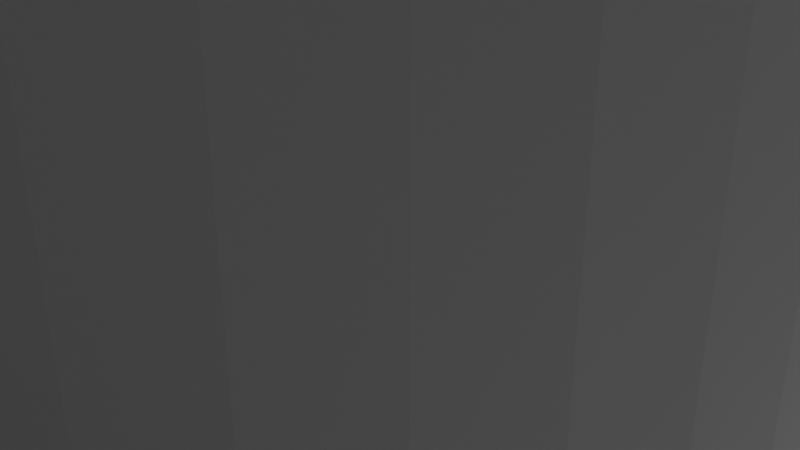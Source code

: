 # Source: bedclips.blend  (saved by Blender 2.93.21; exported with 4.5.12 LTS)
import bpy
from mathutils import Matrix  # noqa: F401  (used for matrix-valued properties, if any)

bpy.ops.wm.read_factory_settings(use_empty=True)
scene = bpy.context.scene
scene.name = 'Scene'

# ---- collections
col_collection = bpy.data.collections.new('Collection'); scene.collection.children.link(col_collection)

# ---- materials (node trees are filled in below, after node groups)
mat_material = bpy.data.materials.new('Material')
mat_material.alpha_threshold = 0.0
mat_material.use_transparent_shadow = False
mat_material.diffuse_color = (0.8, 0.8, 0.8, 0.1524)
mat_material.roughness = 0.0
mat_material.line_color = (0.0, 0.0, 0.0, 1.0)

# ---- material node trees
mat_material.use_nodes = True; mat_material.node_tree.nodes.clear()
_N = mat_material.node_tree.nodes; _L = mat_material.node_tree.links
n0 = _N.new('ShaderNodeOutputMaterial'); n0.name = 'Material Output'; n0.location = (300, 300)
n1 = _N.new('ShaderNodeBsdfPrincipled'); n1.name = 'Principled BSDF'; n1.location = (10, 300)
n1.distribution = 'GGX'
n1.subsurface_method = 'BURLEY'
n1.inputs[0].default_value = (0.8, 0.8, 0.8, 0.9571)
n1.inputs[2].default_value = 0.4
n1.inputs[3].default_value = 1.45
n1.inputs[27].default_value = (0.0, 0.0, 0.0, 1.0)
n1.inputs[28].default_value = 1.0
_L.new(n1.outputs[0], n0.inputs[0])
n0.is_active_output = True

# ---- world
world_world = bpy.data.worlds.new('World'); scene.world = world_world
world_world.use_nodes = True; world_world.node_tree.nodes.clear()
_N = world_world.node_tree.nodes; _L = world_world.node_tree.links
n0 = _N.new('ShaderNodeOutputWorld'); n0.name = 'World Output'; n0.location = (300, 300)
n1 = _N.new('ShaderNodeBackground'); n1.name = 'Background'; n1.location = (10, 300)
n1.inputs[0].default_value = (0.05088, 0.05088, 0.05088, 1.0)
_L.new(n1.outputs[0], n0.inputs[0])
n0.is_active_output = True
world_world.color = (0.05088, 0.05088, 0.05088)
world_world.use_sun_shadow = False
world_world.sun_shadow_jitter_overblur = 0.0

# ---- cameras
cam_camera = bpy.data.cameras.new('Camera')
cam_camera.clip_end = 100.0
cam_camera.ortho_scale = 7.314

# ---- lights
light_light = bpy.data.lights.new('Light', 'POINT')
light_light.transmission_factor = 0.0
light_light.energy = 1000.0
light_light.shadow_soft_size = 0.1
light_light.shadow_maximum_resolution = 0.006
light_light.use_absolute_resolution = True

# ---- meshes
me_cube = bpy.data.meshes.new('Cube')
me_cube.from_pydata([(0.6121, -1.0, 1.0), (1.0, -0.6121, 1.0), (0.6556, -0.9976, 1.0), (0.6984, -0.9903, 1.0), (0.7402, -0.9782, 1.0), (0.7804, -0.9616, 1.0), (0.8185, -0.9405, 1.0), (0.854, -0.9154, 1.0), (0.8864, -0.8864, 1.0), (0.9154, -0.854, 1.0), (0.9405, -0.8185, 1.0), (0.9616, -0.7804, 1.0), (0.9782, -0.7402, 1.0), (0.9903, -0.6984, 1.0), (0.9976, -0.6556, 1.0), (1.0, -0.6121, -1.0), (0.6121, -1.0, -1.0), (0.9976, -0.6556, -1.0), (0.9903, -0.6984, -1.0), (0.9782, -0.7402, -1.0), (0.9616, -0.7804, -1.0), (0.9405, -0.8185, -1.0), (0.9154, -0.854, -1.0), (0.8864, -0.8864, -1.0), (0.854, -0.9154, -1.0), (0.8185, -0.9405, -1.0), (0.7804, -0.9616, -1.0), (0.7402, -0.9782, -1.0), (0.6984, -0.9903, -1.0), (0.6556, -0.9976, -1.0), (-0.6121, 1.0, 1.0), (-1.0, 0.6121, 1.0), (-0.6556, 0.9976, 1.0), (-0.6984, 0.9903, 1.0), (-0.7402, 0.9782, 1.0), (-0.7804, 0.9616, 1.0), (-0.8185, 0.9405, 1.0), (-0.854, 0.9154, 1.0), (-0.8864, 0.8864, 1.0), (-0.9154, 0.854, 1.0), (-0.9405, 0.8185, 1.0), (-0.9616, 0.7804, 1.0), (-0.9782, 0.7402, 1.0), (-0.9903, 0.6984, 1.0), (-0.9976, 0.6556, 1.0), (-1.0, 0.6121, -1.0), (-0.6121, 1.0, -1.0), (-0.9976, 0.6556, -1.0), (-0.9903, 0.6984, -1.0), (-0.9782, 0.7402, -1.0), (-0.9616, 0.7804, -1.0), (-0.9405, 0.8185, -1.0), (-0.9154, 0.854, -1.0), (-0.8864, 0.8864, -1.0), (-0.854, 0.9154, -1.0), (-0.8185, 0.9405, -1.0), (-0.7804, 0.9616, -1.0), (-0.7402, 0.9782, -1.0), (-0.6984, 0.9903, -1.0), (-0.6556, 0.9976, -1.0), (-0.2025, 0.7475, -1.0), (0.1682, 0.4544, -1.0), (-0.1788, 0.7324, -1.0), (-0.1532, 0.7155, -1.0), (-0.1262, 0.6968, -1.0), (-0.09797, 0.6766, -1.0), (-0.06898, 0.6553, -1.0), (-0.03954, 0.6329, -1.0), (-0.01004, 0.6099, -1.0), (0.01915, 0.5865, -1.0), (0.04768, 0.5631, -1.0), (0.07517, 0.5398, -1.0), (0.1013, 0.517, -1.0), (0.1257, 0.495, -1.0), (0.1481, 0.4741, -1.0), (-0.7475, 0.2025, 1.0), (-0.4544, -0.1682, 1.0), (-0.7324, 0.1788, 1.0), (-0.7155, 0.1532, 1.0), (-0.6968, 0.1262, 1.0), (-0.6766, 0.09797, 1.0), (-0.6553, 0.06898, 1.0), (-0.6329, 0.03954, 1.0), (-0.6099, 0.01004, 1.0), (-0.5865, -0.01915, 1.0), (-0.5631, -0.04768, 1.0), (-0.5398, -0.07517, 1.0), (-0.517, -0.1013, 1.0), (-0.495, -0.1257, 1.0), (-0.4741, -0.1481, 1.0), (0.2025, -0.7475, -1.0), (-0.1682, -0.4544, -1.0), (0.1788, -0.7324, -1.0), (0.1532, -0.7155, -1.0), (0.1262, -0.6968, -1.0), (0.09797, -0.6766, -1.0), (0.06898, -0.6553, -1.0), (0.03954, -0.6329, -1.0), (0.01004, -0.6099, -1.0), (-0.01915, -0.5865, -1.0), (-0.04768, -0.5631, -1.0), (-0.07517, -0.5398, -1.0), (-0.1013, -0.517, -1.0), (-0.1257, -0.495, -1.0), (-0.1481, -0.4741, -1.0), (-0.1682, -0.4544, 1.0), (0.2025, -0.7475, 1.0), (-0.1481, -0.4741, 1.0), (-0.1257, -0.495, 1.0), (-0.1013, -0.517, 1.0), (-0.07517, -0.5398, 1.0), (-0.04768, -0.5631, 1.0), (-0.01915, -0.5865, 1.0), (0.01004, -0.6099, 1.0), (0.03954, -0.6329, 1.0), (0.06898, -0.6553, 1.0), (0.09797, -0.6766, 1.0), (0.1262, -0.6968, 1.0), (0.1532, -0.7155, 1.0), (0.1788, -0.7324, 1.0), (0.7475, -0.2025, 1.0), (0.4544, 0.1682, 1.0), (0.7324, -0.1788, 1.0), (0.7155, -0.1532, 1.0), (0.6968, -0.1262, 1.0), (0.6766, -0.09797, 1.0), (0.6553, -0.06898, 1.0), (0.6329, -0.03954, 1.0), (0.6099, -0.01004, 1.0), (0.5865, 0.01915, 1.0), (0.5631, 0.04768, 1.0), (0.5398, 0.07517, 1.0), (0.517, 0.1013, 1.0), (0.495, 0.1257, 1.0), (0.4741, 0.1481, 1.0), (0.1682, 0.4544, 1.0), (-0.2025, 0.7475, 1.0), (0.1481, 0.4741, 1.0), (0.1257, 0.495, 1.0), (0.1013, 0.517, 1.0), (0.07517, 0.5398, 1.0), (0.04768, 0.5631, 1.0), (0.01915, 0.5865, 1.0), (-0.01004, 0.6099, 1.0), (-0.03954, 0.6329, 1.0), (-0.06898, 0.6553, 1.0), (-0.09797, 0.6766, 1.0), (-0.1262, 0.6968, 1.0), (-0.1532, 0.7155, 1.0), (-0.1788, 0.7324, 1.0), (0.4544, 0.1682, -1.0), (0.7475, -0.2025, -1.0), (0.4741, 0.1481, -1.0), (0.495, 0.1257, -1.0), (0.517, 0.1013, -1.0), (0.5398, 0.07517, -1.0), (0.5631, 0.04768, -1.0), (0.5865, 0.01915, -1.0), (0.6099, -0.01004, -1.0), (0.6329, -0.03954, -1.0), (0.6553, -0.06898, -1.0), (0.6766, -0.09797, -1.0), (0.6968, -0.1262, -1.0), (0.7155, -0.1532, -1.0), (0.7324, -0.1788, -1.0), (-0.4544, -0.1682, -1.0), (-0.7475, 0.2025, -1.0), (-0.4741, -0.1481, -1.0), (-0.495, -0.1257, -1.0), (-0.517, -0.1013, -1.0), (-0.5398, -0.07517, -1.0), (-0.5631, -0.04768, -1.0), (-0.5865, -0.01915, -1.0), (-0.6099, 0.01004, -1.0), (-0.6329, 0.03954, -1.0), (-0.6553, 0.06898, -1.0), (-0.6766, 0.09797, -1.0), (-0.6968, 0.1262, -1.0), (-0.7155, 0.1532, -1.0), (-0.7324, 0.1788, -1.0), (-0.4411, 0.5934, -1.0), (-0.4411, 0.5934, 1.0), (-0.4916, 0.3393, -1.0), (-0.4916, 0.3393, 1.0), (-0.4168, 0.586, -1.0), (-0.4168, 0.586, 1.0), (-0.3944, 0.5741, -1.0), (-0.3944, 0.5741, 1.0), (-0.3748, 0.3748, -1.0), (-0.3748, 0.3748, 1.0), (-0.5159, 0.3467, -1.0), (-0.5159, 0.3467, 1.0), (-0.3748, 0.558, -1.0), (-0.3748, 0.558, 1.0), (-0.3944, 0.3587, 1.0), (-0.4168, 0.3467, 1.0), (-0.3467, 0.4168, 1.0), (-0.3587, 0.3944, 1.0), (-0.4168, 0.3467, -1.0), (-0.3944, 0.3587, -1.0), (-0.5383, 0.3587, -1.0), (-0.3587, 0.3944, -1.0), (-0.5383, 0.3587, 1.0), (-0.3467, 0.4168, -1.0), (-0.3587, 0.5383, -1.0), (-0.3587, 0.5383, 1.0), (-0.4411, 0.3393, 1.0), (-0.3393, 0.4411, 1.0), (-0.3368, 0.4664, 1.0), (-0.558, 0.3748, -1.0), (-0.558, 0.3748, 1.0), (-0.4664, 0.3368, -1.0), (-0.3393, 0.4411, -1.0), (-0.4411, 0.3393, -1.0), (-0.4664, 0.3368, 1.0), (-0.3467, 0.5159, -1.0), (-0.3467, 0.5159, 1.0), (-0.5741, 0.3944, -1.0), (-0.5741, 0.3944, 1.0), (-0.3368, 0.4664, -1.0), (-0.3393, 0.4916, 1.0), (-0.3393, 0.4916, -1.0), (-0.586, 0.4168, -1.0), (-0.586, 0.4168, 1.0), (-0.5934, 0.4411, -1.0), (-0.5934, 0.4411, 1.0), (-0.5959, 0.4664, -1.0), (-0.5959, 0.4664, 1.0), (-0.5934, 0.4916, -1.0), (-0.5934, 0.4916, 1.0), (-0.586, 0.5159, -1.0), (-0.586, 0.5159, 1.0), (-0.5741, 0.5383, -1.0), (-0.5741, 0.5383, 1.0), (-0.558, 0.558, -1.0), (-0.558, 0.558, 1.0), (-0.4916, 0.5934, 1.0), (-0.5159, 0.586, 1.0), (-0.5383, 0.5741, 1.0), (-0.5383, 0.5741, -1.0), (-0.4664, 0.5959, 1.0), (-0.5159, 0.586, -1.0), (-0.4916, 0.5934, -1.0), (-0.4664, 0.5959, -1.0), (0.4411, -0.5934, -1.0), (0.4916, -0.3393, -1.0), (0.4411, -0.5934, 1.0), (0.4916, -0.3393, 1.0), (0.3748, -0.558, -1.0), (0.5159, -0.3467, -1.0), (0.5159, -0.3467, 1.0), (0.558, -0.3748, -1.0), (0.4168, -0.586, -1.0), (0.4168, -0.586, 1.0), (0.3944, -0.5741, 1.0), (0.4916, -0.5934, 1.0), (0.3587, -0.5383, -1.0), (0.5383, -0.5741, 1.0), (0.5159, -0.586, 1.0), (0.4664, -0.5959, 1.0), (0.5383, -0.3587, -1.0), (0.5383, -0.3587, 1.0), (0.5741, -0.5383, 1.0), (0.5741, -0.3944, 1.0), (0.5959, -0.4664, 1.0), (0.5934, -0.4916, 1.0), (0.5934, -0.4411, 1.0), (0.586, -0.5159, 1.0), (0.586, -0.4168, 1.0), (0.3944, -0.5741, -1.0), (0.558, -0.558, 1.0), (0.558, -0.3748, 1.0), (0.3467, -0.5159, -1.0), (0.3748, -0.558, 1.0), (0.5741, -0.3944, -1.0), (0.3393, -0.4916, -1.0), (0.3587, -0.5383, 1.0), (0.586, -0.4168, -1.0), (0.3368, -0.4664, -1.0), (0.5934, -0.4411, -1.0), (0.3393, -0.4411, -1.0), (0.3467, -0.5159, 1.0), (0.4664, -0.3368, -1.0), (0.4411, -0.3393, -1.0), (0.5959, -0.4664, -1.0), (0.3587, -0.3944, -1.0), (0.3467, -0.4168, -1.0), (0.4168, -0.3467, -1.0), (0.3393, -0.4916, 1.0), (0.3944, -0.3587, -1.0), (0.5934, -0.4916, -1.0), (0.3748, -0.3748, -1.0), (0.4664, -0.3368, 1.0), (0.586, -0.5159, -1.0), (0.3368, -0.4664, 1.0), (0.4411, -0.3393, 1.0), (0.3393, -0.4411, 1.0), (0.5741, -0.5383, -1.0), (0.558, -0.558, -1.0), (0.3467, -0.4168, 1.0), (0.3587, -0.3944, 1.0), (0.3944, -0.3587, 1.0), (0.4168, -0.3467, 1.0), (0.5383, -0.5741, -1.0), (0.3748, -0.3748, 1.0), (0.5159, -0.586, -1.0), (0.4916, -0.5934, -1.0), (0.4664, -0.5959, -1.0)], [], [(187, 193, 136, 30, 32, 33, 34, 35, 36, 37, 38, 39, 40, 41, 42, 43, 44, 31, 75, 210, 218, 223, 225, 227, 229, 231, 233, 235, 238, 237, 236, 240, 181, 185), (271, 120, 122, 123, 124, 125, 126, 127, 128, 129, 130, 131, 132, 133, 134, 121, 135, 137, 138, 139, 140, 141, 142, 143, 144, 145, 146, 147, 148, 149, 136, 193, 205, 216, 220, 208, 207, 196, 197, 189, 194, 195, 206, 214, 183, 191, 202, 210, 75, 77, 78, 79, 80, 81, 82, 83, 84, 85, 86, 87, 88, 89, 76, 105, 107, 108, 109, 110, 111, 112, 113, 114, 115, 116, 117, 118, 119, 106, 273, 276, 281, 288, 294, 296, 299, 300, 304, 301, 302, 295, 292, 247, 250, 261), (273, 106, 0, 2, 3, 4, 5, 6, 7, 8, 9, 10, 11, 12, 13, 14, 1, 120, 271, 263, 268, 266, 264, 265, 267, 262, 270, 257, 258, 255, 259, 246, 253, 254), (90, 16, 0, 106), (209, 166, 45, 47, 48, 49, 50, 51, 52, 53, 54, 55, 56, 57, 58, 59, 46, 60, 192, 186, 184, 180, 243, 242, 241, 239, 234, 232, 230, 228, 226, 224, 222, 217), (248, 90, 92, 93, 94, 95, 96, 97, 98, 99, 100, 101, 102, 103, 104, 91, 165, 167, 168, 169, 170, 171, 172, 173, 174, 175, 176, 177, 178, 179, 166, 209, 200, 190, 182, 211, 213, 198, 199, 188, 201, 203, 212, 219, 221, 215, 204, 192, 60, 62, 63, 64, 65, 66, 67, 68, 69, 70, 71, 72, 73, 74, 61, 150, 152, 153, 154, 155, 156, 157, 158, 159, 160, 161, 162, 163, 164, 151, 251, 260, 249, 245, 282, 283, 287, 289, 291, 285, 286, 280, 278, 275, 272, 256), (251, 151, 15, 17, 18, 19, 20, 21, 22, 23, 24, 25, 26, 27, 28, 29, 16, 90, 248, 269, 252, 244, 307, 306, 305, 303, 298, 297, 293, 290, 284, 279, 277, 274), (61, 135, 121, 150), (105, 76, 165, 91), (45, 166, 75, 31), (45, 31, 44, 47), (47, 44, 43, 48), (48, 43, 42, 49), (49, 42, 41, 50), (50, 41, 40, 51), (51, 40, 39, 52), (52, 39, 38, 53), (53, 38, 37, 54), (54, 37, 36, 55), (55, 36, 35, 56), (56, 35, 34, 57), (57, 34, 33, 58), (58, 33, 32, 59), (59, 32, 30, 46), (0, 16, 29, 2), (2, 29, 28, 3), (3, 28, 27, 4), (4, 27, 26, 5), (5, 26, 25, 6), (6, 25, 24, 7), (7, 24, 23, 8), (8, 23, 22, 9), (9, 22, 21, 10), (10, 21, 20, 11), (11, 20, 19, 12), (12, 19, 18, 13), (13, 18, 17, 14), (14, 17, 15, 1), (120, 1, 15, 151), (90, 106, 119, 92), (92, 119, 118, 93), (93, 118, 117, 94), (94, 117, 116, 95), (95, 116, 115, 96), (96, 115, 114, 97), (97, 114, 113, 98), (98, 113, 112, 99), (99, 112, 111, 100), (100, 111, 110, 101), (101, 110, 109, 102), (102, 109, 108, 103), (103, 108, 107, 104), (104, 107, 105, 91), (165, 76, 89, 167), (167, 89, 88, 168), (168, 88, 87, 169), (169, 87, 86, 170), (170, 86, 85, 171), (171, 85, 84, 172), (172, 84, 83, 173), (173, 83, 82, 174), (174, 82, 81, 175), (175, 81, 80, 176), (176, 80, 79, 177), (177, 79, 78, 178), (178, 78, 77, 179), (179, 77, 75, 166), (60, 136, 149, 62), (62, 149, 148, 63), (63, 148, 147, 64), (64, 147, 146, 65), (65, 146, 145, 66), (66, 145, 144, 67), (67, 144, 143, 68), (68, 143, 142, 69), (69, 142, 141, 70), (70, 141, 140, 71), (71, 140, 139, 72), (72, 139, 138, 73), (73, 138, 137, 74), (74, 137, 135, 61), (120, 151, 164, 122), (122, 164, 163, 123), (123, 163, 162, 124), (124, 162, 161, 125), (125, 161, 160, 126), (126, 160, 159, 127), (127, 159, 158, 128), (128, 158, 157, 129), (129, 157, 156, 130), (130, 156, 155, 131), (131, 155, 154, 132), (132, 154, 153, 133), (133, 153, 152, 134), (134, 152, 150, 121), (60, 46, 30, 136), (240, 243, 180, 181), (184, 185, 181, 180), (186, 187, 185, 184), (187, 186, 192, 193), (205, 193, 192, 204), (205, 204, 215, 216), (215, 221, 220, 216), (208, 220, 221, 219), (207, 208, 219, 212), (196, 207, 212, 203), (197, 196, 203, 201), (188, 189, 197, 201), (188, 199, 194, 189), (195, 194, 199, 198), (206, 195, 198, 213), (211, 214, 206, 213), (211, 182, 183, 214), (190, 191, 183, 182), (191, 190, 200, 202), (202, 200, 209, 210), (217, 218, 210, 209), (222, 223, 218, 217), (224, 225, 223, 222), (226, 227, 225, 224), (228, 229, 227, 226), (230, 231, 229, 228), (232, 233, 231, 230), (234, 235, 233, 232), (239, 238, 235, 234), (241, 237, 238, 239), (242, 236, 237, 241), (243, 240, 236, 242), (292, 282, 245, 247), (247, 245, 249, 250), (260, 261, 250, 249), (261, 260, 251, 271), (251, 274, 263, 271), (268, 263, 274, 277), (266, 268, 277, 279), (264, 266, 279, 284), (265, 264, 284, 290), (267, 265, 290, 293), (262, 267, 293, 297), (270, 262, 297, 298), (257, 270, 298, 303), (258, 257, 303, 305), (255, 258, 305, 306), (259, 255, 306, 307), (307, 244, 246, 259), (246, 244, 252, 253), (254, 253, 252, 269), (248, 273, 254, 269), (273, 248, 256, 276), (276, 256, 272, 281), (281, 272, 275, 288), (288, 275, 278, 294), (294, 278, 280, 296), (296, 280, 286, 299), (299, 286, 285, 300), (300, 285, 291, 304), (304, 291, 289, 301), (301, 289, 287, 302), (302, 287, 283, 295), (295, 283, 282, 292)])
_uv = me_cube.uv_layers.new(name='UVMap')
_uv.uv.foreach_set('vector', [0.8045, 0.5385, 0.8021, 0.5398, 0.7753, 0.5, 0.8265, 0.5, 0.8319, 0.5001, 0.8373, 0.5004, 0.8425, 0.5009, 0.8476, 0.5016, 0.8523, 0.5025, 0.8567, 0.5035, 0.8703, 0.5047, 0.8715, 0.5183, 0.8725, 0.5227, 0.8734, 0.5274, 0.8741, 0.5325, 0.8746, 0.5377, 0.8749, 0.5431, 0.875, 0.5485, 0.875, 0.5997, 0.8352, 0.5729, 0.8365, 0.5705, 0.8371, 0.5676, 0.8369, 0.5644, 0.8361, 0.561, 0.8347, 0.5575, 0.8328, 0.554, 0.8304, 0.5506, 0.8275, 0.5475, 0.8244, 0.5446, 0.821, 0.5422, 0.8175, 0.5403, 0.814, 0.5389, 0.8106, 0.5381, 0.8074, 0.5379, 0.6652, 0.6768, 0.625, 0.6503, 0.625, 0.6473, 0.6251, 0.6441, 0.6252, 0.6407, 0.6253, 0.637, 0.6255, 0.6333, 0.6257, 0.6295, 0.6262, 0.6254, 0.6312, 0.6199, 0.6362, 0.6146, 0.6412, 0.6094, 0.6459, 0.6044, 0.6505, 0.5996, 0.6548, 0.5952, 0.6588, 0.5912, 0.7162, 0.5338, 0.7202, 0.5298, 0.7246, 0.5255, 0.7294, 0.5209, 0.7344, 0.5162, 0.7396, 0.5112, 0.7449, 0.5062, 0.7504, 0.5012, 0.7545, 0.5007, 0.7583, 0.5005, 0.762, 0.5003, 0.7657, 0.5002, 0.7691, 0.5001, 0.7723, 0.5, 0.7753, 0.5, 0.8021, 0.5398, 0.8002, 0.5419, 0.799, 0.5447, 0.7984, 0.5481, 0.7986, 0.552, 0.7996, 0.5561, 0.8014, 0.5603, 0.8039, 0.5643, 0.807, 0.568, 0.8107, 0.5711, 0.8147, 0.5736, 0.8189, 0.5754, 0.823, 0.5764, 0.8269, 0.5766, 0.8303, 0.576, 0.8331, 0.5748, 0.8352, 0.5729, 0.875, 0.5997, 0.875, 0.6027, 0.8749, 0.6059, 0.8748, 0.6093, 0.8747, 0.613, 0.8745, 0.6167, 0.8743, 0.6205, 0.8738, 0.6246, 0.8688, 0.6301, 0.8638, 0.6354, 0.8588, 0.6406, 0.8541, 0.6456, 0.8495, 0.6504, 0.8452, 0.6548, 0.8412, 0.6588, 0.7838, 0.7162, 0.7798, 0.7202, 0.7754, 0.7245, 0.7706, 0.7291, 0.7656, 0.7338, 0.7604, 0.7388, 0.7551, 0.7438, 0.7496, 0.7488, 0.7455, 0.7493, 0.7417, 0.7495, 0.738, 0.7497, 0.7343, 0.7498, 0.7309, 0.7499, 0.7277, 0.75, 0.7247, 0.75, 0.6982, 0.7098, 0.7001, 0.7077, 0.7014, 0.7049, 0.702, 0.7015, 0.7018, 0.6976, 0.7008, 0.6934, 0.6991, 0.6892, 0.6966, 0.6852, 0.6935, 0.6815, 0.6898, 0.6784, 0.6858, 0.6759, 0.6816, 0.6742, 0.6774, 0.6732, 0.6735, 0.673, 0.6701, 0.6736, 0.6673, 0.6749, 0.6982, 0.7098, 0.7247, 0.75, 0.6735, 0.75, 0.6681, 0.7499, 0.6627, 0.7496, 0.6575, 0.7491, 0.6524, 0.7484, 0.6477, 0.7475, 0.6433, 0.7465, 0.6297, 0.7453, 0.6285, 0.7317, 0.6275, 0.7273, 0.6266, 0.7226, 0.6259, 0.7175, 0.6254, 0.7123, 0.6251, 0.7069, 0.625, 0.7015, 0.625, 0.6503, 0.6652, 0.6768, 0.6638, 0.6792, 0.6632, 0.6821, 0.6634, 0.6853, 0.6642, 0.6887, 0.6656, 0.6923, 0.6675, 0.6958, 0.6699, 0.6991, 0.6727, 0.7023, 0.6759, 0.7051, 0.6792, 0.7075, 0.6827, 0.7094, 0.6863, 0.7108, 0.6897, 0.7116, 0.6929, 0.7118, 0.6958, 0.7112, 0.2753, 0.75, 0.3265, 0.75, 0.6735, 0.75, 0.7247, 0.75, 0.1652, 0.5731, 0.125, 0.5997, 0.125, 0.5485, 0.1253, 0.5431, 0.1262, 0.5377, 0.1277, 0.5325, 0.1298, 0.5274, 0.1324, 0.5227, 0.1356, 0.5183, 0.1392, 0.5142, 0.1433, 0.5106, 0.1477, 0.5074, 0.1524, 0.5048, 0.1575, 0.5027, 0.1627, 0.5012, 0.1681, 0.5003, 0.1735, 0.5, 0.2247, 0.5, 0.1982, 0.54, 0.1958, 0.5387, 0.193, 0.5382, 0.1898, 0.5383, 0.1864, 0.5392, 0.1829, 0.5406, 0.1794, 0.5426, 0.1761, 0.545, 0.173, 0.5479, 0.1701, 0.551, 0.1677, 0.5543, 0.1658, 0.5578, 0.1643, 0.5613, 0.1635, 0.5647, 0.1633, 0.5678, 0.1639, 0.5707, 0.3019, 0.7097, 0.2753, 0.75, 0.2724, 0.7499, 0.2692, 0.7498, 0.2658, 0.7495, 0.2624, 0.749, 0.2588, 0.7485, 0.2551, 0.7478, 0.2511, 0.7464, 0.2458, 0.7424, 0.2402, 0.7379, 0.2348, 0.7333, 0.2296, 0.7287, 0.2247, 0.7244, 0.2203, 0.7202, 0.2162, 0.7162, 0.1588, 0.6588, 0.1548, 0.6547, 0.1506, 0.6503, 0.1463, 0.6454, 0.1417, 0.6402, 0.1371, 0.6348, 0.1326, 0.6292, 0.1286, 0.6239, 0.1272, 0.6199, 0.1265, 0.6162, 0.126, 0.6127, 0.1255, 0.6092, 0.1252, 0.6058, 0.1251, 0.6026, 0.125, 0.5997, 0.1652, 0.5731, 0.1673, 0.5749, 0.1701, 0.5761, 0.1735, 0.5767, 0.1774, 0.5765, 0.1815, 0.5755, 0.1857, 0.5737, 0.1897, 0.5712, 0.1934, 0.5681, 0.1965, 0.5644, 0.199, 0.5604, 0.2007, 0.5563, 0.2017, 0.5521, 0.2019, 0.5483, 0.2013, 0.5449, 0.2001, 0.5421, 0.1982, 0.54, 0.2247, 0.5, 0.2277, 0.5, 0.2309, 0.5001, 0.2343, 0.5002, 0.238, 0.5003, 0.2417, 0.5005, 0.2455, 0.5007, 0.2496, 0.5012, 0.2551, 0.5062, 0.2604, 0.5112, 0.2656, 0.5162, 0.2706, 0.5209, 0.2754, 0.5255, 0.2798, 0.5298, 0.2838, 0.5338, 0.3412, 0.5912, 0.3452, 0.5952, 0.3495, 0.5996, 0.3541, 0.6044, 0.3588, 0.6094, 0.3638, 0.6146, 0.3688, 0.6199, 0.3738, 0.6254, 0.3743, 0.6295, 0.3745, 0.6333, 0.3747, 0.637, 0.3748, 0.6407, 0.3749, 0.6441, 0.375, 0.6473, 0.375, 0.6503, 0.3349, 0.6767, 0.3328, 0.6748, 0.3299, 0.6735, 0.3265, 0.6729, 0.3226, 0.6731, 0.3185, 0.6741, 0.3143, 0.6758, 0.3103, 0.6782, 0.3066, 0.6814, 0.3035, 0.685, 0.301, 0.689, 0.2993, 0.6932, 0.2983, 0.6974, 0.2981, 0.7013, 0.2987, 0.7047, 0.3, 0.7075, 0.3349, 0.6767, 0.375, 0.6503, 0.375, 0.7015, 0.3749, 0.7069, 0.3746, 0.7123, 0.3741, 0.7175, 0.3734, 0.7226, 0.3725, 0.7273, 0.3715, 0.7317, 0.3703, 0.7453, 0.3567, 0.7465, 0.3523, 0.7475, 0.3476, 0.7484, 0.3425, 0.7491, 0.3373, 0.7496, 0.3319, 0.7499, 0.3265, 0.75, 0.2753, 0.75, 0.3019, 0.7097, 0.3043, 0.711, 0.3071, 0.7117, 0.3104, 0.7115, 0.3138, 0.7108, 0.3173, 0.7094, 0.3208, 0.7074, 0.3242, 0.705, 0.3273, 0.7022, 0.3301, 0.6991, 0.3325, 0.6957, 0.3345, 0.6922, 0.3359, 0.6887, 0.3367, 0.6852, 0.3368, 0.682, 0.3362, 0.6791, 0.2838, 0.5338, 0.7162, 0.5338, 0.6588, 0.5912, 0.3412, 0.5912, 0.7838, 0.7162, 0.8412, 0.6588, 0.25, 0.75, 0.25, 0.75, 0.1735, 0.597, 0.2247, 0.6994, 0.875, 0.5997, 0.875, 0.5485, 0.1735, 0.597, 0.875, 0.5485, 0.8749, 0.5431, 0.1681, 0.5861, 0.1681, 0.5861, 0.8749, 0.5431, 0.8746, 0.5377, 0.1627, 0.5754, 0.1627, 0.5754, 0.8746, 0.5377, 0.8741, 0.5325, 0.1575, 0.5649, 0.1575, 0.5649, 0.8741, 0.5325, 0.8734, 0.5274, 0.1524, 0.5549, 0.1524, 0.5549, 0.8734, 0.5274, 0.8725, 0.5227, 0.1477, 0.5454, 0.1477, 0.5454, 0.8725, 0.5227, 0.8715, 0.5183, 0.1433, 0.5365, 0.1433, 0.5365, 0.8715, 0.5183, 0.8703, 0.5047, 0.125, 0.5, 0.125, 0.5, 0.8703, 0.5047, 0.8567, 0.5035, 0.1433, 0.5, 0.1433, 0.5, 0.8567, 0.5035, 0.8523, 0.5025, 0.1477, 0.5, 0.1477, 0.5, 0.8523, 0.5025, 0.8476, 0.5016, 0.1524, 0.5, 0.1524, 0.5, 0.8476, 0.5016, 0.8425, 0.5009, 0.1575, 0.5, 0.1575, 0.5, 0.8425, 0.5009, 0.8373, 0.5004, 0.1627, 0.5, 0.1627, 0.5, 0.8373, 0.5004, 0.8319, 0.5001, 0.1681, 0.5, 0.1681, 0.5, 0.8319, 0.5001, 0.8265, 0.5, 0.1735, 0.5, 0.6735, 0.75, 0.3265, 0.75, 0.3319, 0.7499, 0.6681, 0.7499, 0.6681, 0.7499, 0.3319, 0.7499, 0.3373, 0.7496, 0.6627, 0.7496, 0.6627, 0.7496, 0.3373, 0.7496, 0.3425, 0.7491, 0.6575, 0.7491, 0.6575, 0.7491, 0.3425, 0.7491, 0.3476, 0.7484, 0.6524, 0.7484, 0.6524, 0.7484, 0.3476, 0.7484, 0.3523, 0.7475, 0.6477, 0.7475, 0.6477, 0.7475, 0.3523, 0.7475, 0.3567, 0.7465, 0.6433, 0.7465, 0.6433, 0.7465, 0.3567, 0.7465, 0.3703, 0.7453, 0.6297, 0.7453, 0.6297, 0.7453, 0.3703, 0.7453, 0.3715, 0.7317, 0.6285, 0.7317, 0.6285, 0.7317, 0.3715, 0.7317, 0.3725, 0.7273, 0.6275, 0.7273, 0.6275, 0.7273, 0.3725, 0.7273, 0.3734, 0.7226, 0.6266, 0.7226, 0.6266, 0.7226, 0.3734, 0.7226, 0.3741, 0.7175, 0.6259, 0.7175, 0.6259, 0.7175, 0.3741, 0.7175, 0.3746, 0.7123, 0.6254, 0.7123, 0.6254, 0.7123, 0.3746, 0.7123, 0.3749, 0.7069, 0.6251, 0.7069, 0.6251, 0.7069, 0.3749, 0.7069, 0.375, 0.7015, 0.625, 0.7015, 0.625, 0.6503, 0.625, 0.7015, 0.375, 0.7015, 0.375, 0.6503, 0.2753, 0.75, 0.7247, 0.75, 0.7277, 0.75, 0.2723, 0.75, 0.2723, 0.75, 0.7277, 0.75, 0.7309, 0.7499, 0.2691, 0.75, 0.2691, 0.75, 0.7309, 0.7499, 0.7343, 0.7498, 0.2656, 0.75, 0.2656, 0.75, 0.7343, 0.7498, 0.738, 0.7497, 0.2619, 0.75, 0.2619, 0.75, 0.738, 0.7497, 0.7417, 0.7495, 0.2581, 0.75, 0.2581, 0.75, 0.7417, 0.7495, 0.7455, 0.7493, 0.2542, 0.75, 0.2542, 0.75, 0.7455, 0.7493, 0.7496, 0.7488, 0.25, 0.75, 0.25, 0.75, 0.7496, 0.7488, 0.7551, 0.7438, 0.25, 0.75, 0.25, 0.75, 0.7551, 0.7438, 0.7604, 0.7388, 0.25, 0.75, 0.25, 0.75, 0.7604, 0.7388, 0.7656, 0.7338, 0.25, 0.75, 0.25, 0.75, 0.7656, 0.7338, 0.7706, 0.7291, 0.25, 0.75, 0.25, 0.75, 0.7706, 0.7291, 0.7754, 0.7245, 0.25, 0.75, 0.25, 0.75, 0.7754, 0.7245, 0.7798, 0.7202, 0.25, 0.75, 0.25, 0.75, 0.7798, 0.7202, 0.7838, 0.7162, 0.25, 0.75, 0.25, 0.75, 0.8412, 0.6588, 0.8452, 0.6548, 0.25, 0.75, 0.25, 0.75, 0.8452, 0.6548, 0.8495, 0.6504, 0.25, 0.75, 0.25, 0.75, 0.8495, 0.6504, 0.8541, 0.6456, 0.25, 0.75, 0.25, 0.75, 0.8541, 0.6456, 0.8588, 0.6406, 0.25, 0.75, 0.25, 0.75, 0.8588, 0.6406, 0.8638, 0.6354, 0.25, 0.75, 0.25, 0.75, 0.8638, 0.6354, 0.8688, 0.6301, 0.25, 0.75, 0.25, 0.75, 0.8688, 0.6301, 0.8738, 0.6246, 0.25, 0.75, 0.25, 0.75, 0.8738, 0.6246, 0.8743, 0.6205, 0.2458, 0.7417, 0.2458, 0.7417, 0.8743, 0.6205, 0.8745, 0.6167, 0.2419, 0.7339, 0.2419, 0.7339, 0.8745, 0.6167, 0.8747, 0.613, 0.2381, 0.7262, 0.2381, 0.7262, 0.8747, 0.613, 0.8748, 0.6093, 0.2344, 0.7189, 0.2344, 0.7189, 0.8748, 0.6093, 0.8749, 0.6059, 0.2309, 0.7119, 0.2309, 0.7119, 0.8749, 0.6059, 0.875, 0.6027, 0.2277, 0.7054, 0.2277, 0.7054, 0.875, 0.6027, 0.875, 0.5997, 0.2247, 0.6994, 0.2247, 0.5, 0.7753, 0.5, 0.7723, 0.5, 0.2277, 0.5, 0.2277, 0.5, 0.7723, 0.5, 0.7691, 0.5001, 0.2309, 0.5001, 0.2309, 0.5001, 0.7691, 0.5001, 0.7657, 0.5002, 0.2343, 0.5002, 0.2343, 0.5002, 0.7657, 0.5002, 0.762, 0.5003, 0.238, 0.5003, 0.238, 0.5003, 0.762, 0.5003, 0.7583, 0.5005, 0.2417, 0.5005, 0.2417, 0.5005, 0.7583, 0.5005, 0.7545, 0.5007, 0.2455, 0.5007, 0.2455, 0.5007, 0.7545, 0.5007, 0.7504, 0.5012, 0.2496, 0.5012, 0.2496, 0.5012, 0.7504, 0.5012, 0.7449, 0.5062, 0.2551, 0.5062, 0.2551, 0.5062, 0.7449, 0.5062, 0.7396, 0.5112, 0.2604, 0.5112, 0.2604, 0.5112, 0.7396, 0.5112, 0.7344, 0.5162, 0.2656, 0.5162, 0.2656, 0.5162, 0.7344, 0.5162, 0.7294, 0.5209, 0.2706, 0.5209, 0.2706, 0.5209, 0.7294, 0.5209, 0.7246, 0.5255, 0.2754, 0.5255, 0.2754, 0.5255, 0.7246, 0.5255, 0.7202, 0.5298, 0.2798, 0.5298, 0.2798, 0.5298, 0.7202, 0.5298, 0.7162, 0.5338, 0.2838, 0.5338, 0.625, 0.6503, 0.375, 0.6503, 0.375, 0.6473, 0.625, 0.6473, 0.625, 0.6473, 0.375, 0.6473, 0.3749, 0.6441, 0.6251, 0.6441, 0.6251, 0.6441, 0.3749, 0.6441, 0.3748, 0.6407, 0.6252, 0.6407, 0.6252, 0.6407, 0.3748, 0.6407, 0.3747, 0.637, 0.6253, 0.637, 0.6253, 0.637, 0.3747, 0.637, 0.3745, 0.6333, 0.6255, 0.6333, 0.6255, 0.6333, 0.3745, 0.6333, 0.3743, 0.6295, 0.6257, 0.6295, 0.6257, 0.6295, 0.3743, 0.6295, 0.3738, 0.6254, 0.6262, 0.6254, 0.6262, 0.6254, 0.3738, 0.6254, 0.3688, 0.6199, 0.6312, 0.6199, 0.6312, 0.6199, 0.3688, 0.6199, 0.3638, 0.6146, 0.6362, 0.6146, 0.6362, 0.6146, 0.3638, 0.6146, 0.3588, 0.6094, 0.6412, 0.6094, 0.6412, 0.6094, 0.3588, 0.6094, 0.3541, 0.6044, 0.6459, 0.6044, 0.6459, 0.6044, 0.3541, 0.6044, 0.3495, 0.5996, 0.6505, 0.5996, 0.6505, 0.5996, 0.3495, 0.5996, 0.3452, 0.5952, 0.6548, 0.5952, 0.6548, 0.5952, 0.3452, 0.5952, 0.3412, 0.5912, 0.6588, 0.5912, 0.2247, 0.5, 0.1735, 0.5, 0.8265, 0.5, 0.7753, 0.5, 1.0, 0.8125, 1.0, 0.6875, 0.9688, 0.6875, 0.9688, 0.8125, 0.9375, 0.6875, 0.9375, 0.8125, 0.9688, 0.8125, 0.9688, 0.6875, 0.9062, 0.6875, 0.9062, 0.8125, 0.9375, 0.8125, 0.9375, 0.6875, 0.9062, 0.8125, 0.9062, 0.6875, 0.875, 0.6875, 0.875, 0.8125, 0.8438, 0.8125, 0.875, 0.8125, 0.875, 0.6875, 0.8438, 0.6875, 0.8438, 0.8125, 0.8438, 0.6875, 0.8125, 0.6875, 0.8125, 0.8125, 0.8125, 0.6875, 0.7812, 0.6875, 0.7812, 0.8125, 0.8125, 0.8125, 0.75, 0.8125, 0.7812, 0.8125, 0.7812, 0.6875, 0.75, 0.6875, 0.7188, 0.8125, 0.75, 0.8125, 0.75, 0.6875, 0.7188, 0.6875, 0.6875, 0.8125, 0.7188, 0.8125, 0.7188, 0.6875, 0.6875, 0.6875, 0.6562, 0.8125, 0.6875, 0.8125, 0.6875, 0.6875, 0.6562, 0.6875, 0.625, 0.6875, 0.625, 0.8125, 0.6562, 0.8125, 0.6562, 0.6875, 0.625, 0.6875, 0.5938, 0.6875, 0.5938, 0.8125, 0.625, 0.8125, 0.5625, 0.8125, 0.5938, 0.8125, 0.5938, 0.6875, 0.5625, 0.6875, 0.5312, 0.8125, 0.5625, 0.8125, 0.5625, 0.6875, 0.5312, 0.6875, 0.5, 0.6875, 0.5, 0.8125, 0.5312, 0.8125, 0.5312, 0.6875, 0.5, 0.6875, 0.4688, 0.6875, 0.4688, 0.8125, 0.5, 0.8125, 0.4375, 0.6875, 0.4375, 0.8125, 0.4688, 0.8125, 0.4688, 0.6875, 0.4375, 0.8125, 0.4375, 0.6875, 0.4062, 0.6875, 0.4062, 0.8125, 0.4062, 0.8125, 0.4062, 0.6875, 0.375, 0.6875, 0.375, 0.8125, 0.3438, 0.6875, 0.3438, 0.8125, 0.375, 0.8125, 0.375, 0.6875, 0.3125, 0.6875, 0.3125, 0.8125, 0.3438, 0.8125, 0.3438, 0.6875, 0.2812, 0.6875, 0.2812, 0.8125, 0.3125, 0.8125, 0.3125, 0.6875, 0.25, 0.6875, 0.25, 0.8125, 0.2812, 0.8125, 0.2812, 0.6875, 0.2188, 0.6875, 0.2188, 0.8125, 0.25, 0.8125, 0.25, 0.6875, 0.1875, 0.6875, 0.1875, 0.8125, 0.2188, 0.8125, 0.2188, 0.6875, 0.1562, 0.6875, 0.1562, 0.8125, 0.1875, 0.8125, 0.1875, 0.6875, 0.125, 0.6875, 0.125, 0.8125, 0.1562, 0.8125, 0.1562, 0.6875, 0.09375, 0.6875, 0.09375, 0.8125, 0.125, 0.8125, 0.125, 0.6875, 0.0625, 0.6875, 0.0625, 0.8125, 0.09375, 0.8125, 0.09375, 0.6875, 0.03125, 0.6875, 0.03125, 0.8125, 0.0625, 0.8125, 0.0625, 0.6875, 0.0, 0.6875, 0.0, 0.8125, 0.03125, 0.8125, 0.03125, 0.6875, 1.0, 0.8125, 1.0, 0.6875, 0.9688, 0.6875, 0.9688, 0.8125, 0.9688, 0.8125, 0.9688, 0.6875, 0.9375, 0.6875, 0.9375, 0.8125, 0.9062, 0.6875, 0.9062, 0.8125, 0.9375, 0.8125, 0.9375, 0.6875, 0.9062, 0.8125, 0.9062, 0.6875, 0.875, 0.6875, 0.875, 0.8125, 0.875, 0.6875, 0.8438, 0.6875, 0.8438, 0.8125, 0.875, 0.8125, 0.8125, 0.8125, 0.8438, 0.8125, 0.8438, 0.6875, 0.8125, 0.6875, 0.7812, 0.8125, 0.8125, 0.8125, 0.8125, 0.6875, 0.7812, 0.6875, 0.75, 0.8125, 0.7812, 0.8125, 0.7812, 0.6875, 0.75, 0.6875, 0.7188, 0.8125, 0.75, 0.8125, 0.75, 0.6875, 0.7188, 0.6875, 0.6875, 0.8125, 0.7188, 0.8125, 0.7188, 0.6875, 0.6875, 0.6875, 0.6562, 0.8125, 0.6875, 0.8125, 0.6875, 0.6875, 0.6562, 0.6875, 0.625, 0.8125, 0.6562, 0.8125, 0.6562, 0.6875, 0.625, 0.6875, 0.5938, 0.8125, 0.625, 0.8125, 0.625, 0.6875, 0.5938, 0.6875, 0.5625, 0.8125, 0.5938, 0.8125, 0.5938, 0.6875, 0.5625, 0.6875, 0.5312, 0.8125, 0.5625, 0.8125, 0.5625, 0.6875, 0.5312, 0.6875, 0.5, 0.8125, 0.5312, 0.8125, 0.5312, 0.6875, 0.5, 0.6875, 0.5, 0.6875, 0.4688, 0.6875, 0.4688, 0.8125, 0.5, 0.8125, 0.4688, 0.8125, 0.4688, 0.6875, 0.4375, 0.6875, 0.4375, 0.8125, 0.4062, 0.8125, 0.4375, 0.8125, 0.4375, 0.6875, 0.4062, 0.6875, 0.375, 0.6875, 0.375, 0.8125, 0.4062, 0.8125, 0.4062, 0.6875, 0.375, 0.8125, 0.375, 0.6875, 0.3438, 0.6875, 0.3438, 0.8125, 0.3438, 0.8125, 0.3438, 0.6875, 0.3125, 0.6875, 0.3125, 0.8125, 0.3125, 0.8125, 0.3125, 0.6875, 0.2812, 0.6875, 0.2812, 0.8125, 0.2812, 0.8125, 0.2812, 0.6875, 0.25, 0.6875, 0.25, 0.8125, 0.25, 0.8125, 0.25, 0.6875, 0.2188, 0.6875, 0.2188, 0.8125, 0.2188, 0.8125, 0.2188, 0.6875, 0.1875, 0.6875, 0.1875, 0.8125, 0.1875, 0.8125, 0.1875, 0.6875, 0.1562, 0.6875, 0.1562, 0.8125, 0.1562, 0.8125, 0.1562, 0.6875, 0.125, 0.6875, 0.125, 0.8125, 0.125, 0.8125, 0.125, 0.6875, 0.09375, 0.6875, 0.09375, 0.8125, 0.09375, 0.8125, 0.09375, 0.6875, 0.0625, 0.6875, 0.0625, 0.8125, 0.0625, 0.8125, 0.0625, 0.6875, 0.03125, 0.6875, 0.03125, 0.8125, 0.03125, 0.8125, 0.03125, 0.6875, 0.0, 0.6875, 0.0, 0.8125])
me_cube.materials.append(mat_material)
me_cube.use_remesh_preserve_volume = False
me_cube.use_remesh_preserve_attributes = False
me_cube.use_mirror_vertex_groups = False
me_cube.update()
me_cylinder = bpy.data.meshes.new('Cylinder')
me_cylinder.from_pydata([(0.0, 1.0, -1.0), (0.0, 1.0, 1.0), (0.1951, 0.9808, -1.0), (0.1951, 0.9808, 1.0), (0.3827, 0.9239, -1.0), (0.3827, 0.9239, 1.0), (0.5556, 0.8315, -1.0), (0.5556, 0.8315, 1.0), (0.7071, 0.7071, -1.0), (0.7071, 0.7071, 1.0), (0.8315, 0.5556, -1.0), (0.8315, 0.5556, 1.0), (0.9239, 0.3827, -1.0), (0.9239, 0.3827, 1.0), (0.9808, 0.1951, -1.0), (0.9808, 0.1951, 1.0), (1.0, -4.371e-08, -1.0), (1.0, -4.371e-08, 1.0), (0.9808, -0.1951, -1.0), (0.9808, -0.1951, 1.0), (0.9239, -0.3827, -1.0), (0.9239, -0.3827, 1.0), (0.8315, -0.5556, -1.0), (0.8315, -0.5556, 1.0), (0.7071, -0.7071, -1.0), (0.7071, -0.7071, 1.0), (0.5556, -0.8315, -1.0), (0.5556, -0.8315, 1.0), (0.3827, -0.9239, -1.0), (0.3827, -0.9239, 1.0), (0.1951, -0.9808, -1.0), (0.1951, -0.9808, 1.0), (-8.742e-08, -1.0, -1.0), (-8.742e-08, -1.0, 1.0), (-0.1951, -0.9808, -1.0), (-0.1951, -0.9808, 1.0), (-0.3827, -0.9239, -1.0), (-0.3827, -0.9239, 1.0), (-0.5556, -0.8315, -1.0), (-0.5556, -0.8315, 1.0), (-0.7071, -0.7071, -1.0), (-0.7071, -0.7071, 1.0), (-0.8315, -0.5556, -1.0), (-0.8315, -0.5556, 1.0), (-0.9239, -0.3827, -1.0), (-0.9239, -0.3827, 1.0), (-0.9808, -0.1951, -1.0), (-0.9808, -0.1951, 1.0), (-1.0, 1.192e-08, -1.0), (-1.0, 1.192e-08, 1.0), (-0.9808, 0.1951, -1.0), (-0.9808, 0.1951, 1.0), (-0.9239, 0.3827, -1.0), (-0.9239, 0.3827, 1.0), (-0.8315, 0.5556, -1.0), (-0.8315, 0.5556, 1.0), (-0.7071, 0.7071, -1.0), (-0.7071, 0.7071, 1.0), (-0.5556, 0.8315, -1.0), (-0.5556, 0.8315, 1.0), (-0.3827, 0.9239, -1.0), (-0.3827, 0.9239, 1.0), (-0.1951, 0.9808, -1.0), (-0.1951, 0.9808, 1.0)], [], [(0, 1, 3, 2), (2, 3, 5, 4), (4, 5, 7, 6), (6, 7, 9, 8), (8, 9, 11, 10), (10, 11, 13, 12), (12, 13, 15, 14), (14, 15, 17, 16), (16, 17, 19, 18), (18, 19, 21, 20), (20, 21, 23, 22), (22, 23, 25, 24), (24, 25, 27, 26), (26, 27, 29, 28), (28, 29, 31, 30), (30, 31, 33, 32), (32, 33, 35, 34), (34, 35, 37, 36), (36, 37, 39, 38), (38, 39, 41, 40), (40, 41, 43, 42), (42, 43, 45, 44), (44, 45, 47, 46), (46, 47, 49, 48), (48, 49, 51, 50), (50, 51, 53, 52), (52, 53, 55, 54), (54, 55, 57, 56), (56, 57, 59, 58), (58, 59, 61, 60), (3, 1, 63, 61, 59, 57, 55, 53, 51, 49, 47, 45, 43, 41, 39, 37, 35, 33, 31, 29, 27, 25, 23, 21, 19, 17, 15, 13, 11, 9, 7, 5), (60, 61, 63, 62), (62, 63, 1, 0), (0, 2, 4, 6, 8, 10, 12, 14, 16, 18, 20, 22, 24, 26, 28, 30, 32, 34, 36, 38, 40, 42, 44, 46, 48, 50, 52, 54, 56, 58, 60, 62)])
_uv = me_cylinder.uv_layers.new(name='UVMap')
_uv.uv.foreach_set('vector', [1.0, 0.5, 1.0, 1.0, 0.9688, 1.0, 0.9688, 0.5, 0.9688, 0.5, 0.9688, 1.0, 0.9375, 1.0, 0.9375, 0.5, 0.9375, 0.5, 0.9375, 1.0, 0.9062, 1.0, 0.9062, 0.5, 0.9062, 0.5, 0.9062, 1.0, 0.875, 1.0, 0.875, 0.5, 0.875, 0.5, 0.875, 1.0, 0.8438, 1.0, 0.8438, 0.5, 0.8438, 0.5, 0.8438, 1.0, 0.8125, 1.0, 0.8125, 0.5, 0.8125, 0.5, 0.8125, 1.0, 0.7812, 1.0, 0.7812, 0.5, 0.7812, 0.5, 0.7812, 1.0, 0.75, 1.0, 0.75, 0.5, 0.75, 0.5, 0.75, 1.0, 0.7188, 1.0, 0.7188, 0.5, 0.7188, 0.5, 0.7188, 1.0, 0.6875, 1.0, 0.6875, 0.5, 0.6875, 0.5, 0.6875, 1.0, 0.6562, 1.0, 0.6562, 0.5, 0.6562, 0.5, 0.6562, 1.0, 0.625, 1.0, 0.625, 0.5, 0.625, 0.5, 0.625, 1.0, 0.5938, 1.0, 0.5938, 0.5, 0.5938, 0.5, 0.5938, 1.0, 0.5625, 1.0, 0.5625, 0.5, 0.5625, 0.5, 0.5625, 1.0, 0.5312, 1.0, 0.5312, 0.5, 0.5312, 0.5, 0.5312, 1.0, 0.5, 1.0, 0.5, 0.5, 0.5, 0.5, 0.5, 1.0, 0.4688, 1.0, 0.4688, 0.5, 0.4688, 0.5, 0.4688, 1.0, 0.4375, 1.0, 0.4375, 0.5, 0.4375, 0.5, 0.4375, 1.0, 0.4062, 1.0, 0.4062, 0.5, 0.4062, 0.5, 0.4062, 1.0, 0.375, 1.0, 0.375, 0.5, 0.375, 0.5, 0.375, 1.0, 0.3438, 1.0, 0.3438, 0.5, 0.3438, 0.5, 0.3438, 1.0, 0.3125, 1.0, 0.3125, 0.5, 0.3125, 0.5, 0.3125, 1.0, 0.2812, 1.0, 0.2812, 0.5, 0.2812, 0.5, 0.2812, 1.0, 0.25, 1.0, 0.25, 0.5, 0.25, 0.5, 0.25, 1.0, 0.2188, 1.0, 0.2188, 0.5, 0.2188, 0.5, 0.2188, 1.0, 0.1875, 1.0, 0.1875, 0.5, 0.1875, 0.5, 0.1875, 1.0, 0.1562, 1.0, 0.1562, 0.5, 0.1562, 0.5, 0.1562, 1.0, 0.125, 1.0, 0.125, 0.5, 0.125, 0.5, 0.125, 1.0, 0.09375, 1.0, 0.09375, 0.5, 0.09375, 0.5, 0.09375, 1.0, 0.0625, 1.0, 0.0625, 0.5, 0.2968, 0.4854, 0.25, 0.49, 0.2032, 0.4854, 0.1582, 0.4717, 0.1167, 0.4496, 0.08029, 0.4197, 0.05045, 0.3833, 0.02827, 0.3418, 0.01461, 0.2968, 0.01, 0.25, 0.01461, 0.2032, 0.02827, 0.1582, 0.05045, 0.1167, 0.08029, 0.08029, 0.1167, 0.05045, 0.1582, 0.02827, 0.2032, 0.01461, 0.25, 0.01, 0.2968, 0.01461, 0.3418, 0.02827, 0.3833, 0.05045, 0.4197, 0.08029, 0.4496, 0.1167, 0.4717, 0.1582, 0.4854, 0.2032, 0.49, 0.25, 0.4854, 0.2968, 0.4717, 0.3418, 0.4496, 0.3833, 0.4197, 0.4197, 0.3833, 0.4496, 0.3418, 0.4717, 0.0625, 0.5, 0.0625, 1.0, 0.03125, 1.0, 0.03125, 0.5, 0.03125, 0.5, 0.03125, 1.0, 0.0, 1.0, 0.0, 0.5, 0.75, 0.49, 0.7968, 0.4854, 0.8418, 0.4717, 0.8833, 0.4496, 0.9197, 0.4197, 0.9496, 0.3833, 0.9717, 0.3418, 0.9854, 0.2968, 0.99, 0.25, 0.9854, 0.2032, 0.9717, 0.1582, 0.9496, 0.1167, 0.9197, 0.08029, 0.8833, 0.05045, 0.8418, 0.02827, 0.7968, 0.01461, 0.75, 0.01, 0.7032, 0.01461, 0.6582, 0.02827, 0.6167, 0.05045, 0.5803, 0.08029, 0.5504, 0.1167, 0.5283, 0.1582, 0.5146, 0.2032, 0.51, 0.25, 0.5146, 0.2968, 0.5283, 0.3418, 0.5504, 0.3833, 0.5803, 0.4197, 0.6167, 0.4496, 0.6582, 0.4717, 0.7032, 0.4854])
me_cylinder.use_remesh_fix_poles = True
me_cylinder.use_remesh_preserve_attributes = False
me_cylinder.update()
me_cylinder_001 = bpy.data.meshes.new('Cylinder.001')
me_cylinder_001.from_pydata([(0.0, 1.0, -1.0), (0.0, 1.0, 1.0), (0.1951, 0.9808, -1.0), (0.1951, 0.9808, 1.0), (0.3827, 0.9239, -1.0), (0.3827, 0.9239, 1.0), (0.5556, 0.8315, -1.0), (0.5556, 0.8315, 1.0), (0.7071, 0.7071, -1.0), (0.7071, 0.7071, 1.0), (0.8315, 0.5556, -1.0), (0.8315, 0.5556, 1.0), (0.9239, 0.3827, -1.0), (0.9239, 0.3827, 1.0), (0.9808, 0.1951, -1.0), (0.9808, 0.1951, 1.0), (1.0, -4.371e-08, -1.0), (1.0, -4.371e-08, 1.0), (0.9808, -0.1951, -1.0), (0.9808, -0.1951, 1.0), (0.9239, -0.3827, -1.0), (0.9239, -0.3827, 1.0), (0.8315, -0.5556, -1.0), (0.8315, -0.5556, 1.0), (0.7071, -0.7071, -1.0), (0.7071, -0.7071, 1.0), (0.5556, -0.8315, -1.0), (0.5556, -0.8315, 1.0), (0.3827, -0.9239, -1.0), (0.3827, -0.9239, 1.0), (0.1951, -0.9808, -1.0), (0.1951, -0.9808, 1.0), (-8.742e-08, -1.0, -1.0), (-8.742e-08, -1.0, 1.0), (-0.1951, -0.9808, -1.0), (-0.1951, -0.9808, 1.0), (-0.3827, -0.9239, -1.0), (-0.3827, -0.9239, 1.0), (-0.5556, -0.8315, -1.0), (-0.5556, -0.8315, 1.0), (-0.7071, -0.7071, -1.0), (-0.7071, -0.7071, 1.0), (-0.8315, -0.5556, -1.0), (-0.8315, -0.5556, 1.0), (-0.9239, -0.3827, -1.0), (-0.9239, -0.3827, 1.0), (-0.9808, -0.1951, -1.0), (-0.9808, -0.1951, 1.0), (-1.0, 1.192e-08, -1.0), (-1.0, 1.192e-08, 1.0), (-0.9808, 0.1951, -1.0), (-0.9808, 0.1951, 1.0), (-0.9239, 0.3827, -1.0), (-0.9239, 0.3827, 1.0), (-0.8315, 0.5556, -1.0), (-0.8315, 0.5556, 1.0), (-0.7071, 0.7071, -1.0), (-0.7071, 0.7071, 1.0), (-0.5556, 0.8315, -1.0), (-0.5556, 0.8315, 1.0), (-0.3827, 0.9239, -1.0), (-0.3827, 0.9239, 1.0), (-0.1951, 0.9808, -1.0), (-0.1951, 0.9808, 1.0)], [], [(0, 1, 3, 2), (2, 3, 5, 4), (4, 5, 7, 6), (6, 7, 9, 8), (8, 9, 11, 10), (10, 11, 13, 12), (12, 13, 15, 14), (14, 15, 17, 16), (16, 17, 19, 18), (18, 19, 21, 20), (20, 21, 23, 22), (22, 23, 25, 24), (24, 25, 27, 26), (26, 27, 29, 28), (28, 29, 31, 30), (30, 31, 33, 32), (32, 33, 35, 34), (34, 35, 37, 36), (36, 37, 39, 38), (38, 39, 41, 40), (40, 41, 43, 42), (42, 43, 45, 44), (44, 45, 47, 46), (46, 47, 49, 48), (48, 49, 51, 50), (50, 51, 53, 52), (52, 53, 55, 54), (54, 55, 57, 56), (56, 57, 59, 58), (58, 59, 61, 60), (3, 1, 63, 61, 59, 57, 55, 53, 51, 49, 47, 45, 43, 41, 39, 37, 35, 33, 31, 29, 27, 25, 23, 21, 19, 17, 15, 13, 11, 9, 7, 5), (60, 61, 63, 62), (62, 63, 1, 0), (0, 2, 4, 6, 8, 10, 12, 14, 16, 18, 20, 22, 24, 26, 28, 30, 32, 34, 36, 38, 40, 42, 44, 46, 48, 50, 52, 54, 56, 58, 60, 62)])
_uv = me_cylinder_001.uv_layers.new(name='UVMap')
_uv.uv.foreach_set('vector', [1.0, 0.5, 1.0, 1.0, 0.9688, 1.0, 0.9688, 0.5, 0.9688, 0.5, 0.9688, 1.0, 0.9375, 1.0, 0.9375, 0.5, 0.9375, 0.5, 0.9375, 1.0, 0.9062, 1.0, 0.9062, 0.5, 0.9062, 0.5, 0.9062, 1.0, 0.875, 1.0, 0.875, 0.5, 0.875, 0.5, 0.875, 1.0, 0.8438, 1.0, 0.8438, 0.5, 0.8438, 0.5, 0.8438, 1.0, 0.8125, 1.0, 0.8125, 0.5, 0.8125, 0.5, 0.8125, 1.0, 0.7812, 1.0, 0.7812, 0.5, 0.7812, 0.5, 0.7812, 1.0, 0.75, 1.0, 0.75, 0.5, 0.75, 0.5, 0.75, 1.0, 0.7188, 1.0, 0.7188, 0.5, 0.7188, 0.5, 0.7188, 1.0, 0.6875, 1.0, 0.6875, 0.5, 0.6875, 0.5, 0.6875, 1.0, 0.6562, 1.0, 0.6562, 0.5, 0.6562, 0.5, 0.6562, 1.0, 0.625, 1.0, 0.625, 0.5, 0.625, 0.5, 0.625, 1.0, 0.5938, 1.0, 0.5938, 0.5, 0.5938, 0.5, 0.5938, 1.0, 0.5625, 1.0, 0.5625, 0.5, 0.5625, 0.5, 0.5625, 1.0, 0.5312, 1.0, 0.5312, 0.5, 0.5312, 0.5, 0.5312, 1.0, 0.5, 1.0, 0.5, 0.5, 0.5, 0.5, 0.5, 1.0, 0.4688, 1.0, 0.4688, 0.5, 0.4688, 0.5, 0.4688, 1.0, 0.4375, 1.0, 0.4375, 0.5, 0.4375, 0.5, 0.4375, 1.0, 0.4062, 1.0, 0.4062, 0.5, 0.4062, 0.5, 0.4062, 1.0, 0.375, 1.0, 0.375, 0.5, 0.375, 0.5, 0.375, 1.0, 0.3438, 1.0, 0.3438, 0.5, 0.3438, 0.5, 0.3438, 1.0, 0.3125, 1.0, 0.3125, 0.5, 0.3125, 0.5, 0.3125, 1.0, 0.2812, 1.0, 0.2812, 0.5, 0.2812, 0.5, 0.2812, 1.0, 0.25, 1.0, 0.25, 0.5, 0.25, 0.5, 0.25, 1.0, 0.2188, 1.0, 0.2188, 0.5, 0.2188, 0.5, 0.2188, 1.0, 0.1875, 1.0, 0.1875, 0.5, 0.1875, 0.5, 0.1875, 1.0, 0.1562, 1.0, 0.1562, 0.5, 0.1562, 0.5, 0.1562, 1.0, 0.125, 1.0, 0.125, 0.5, 0.125, 0.5, 0.125, 1.0, 0.09375, 1.0, 0.09375, 0.5, 0.09375, 0.5, 0.09375, 1.0, 0.0625, 1.0, 0.0625, 0.5, 0.2968, 0.4854, 0.25, 0.49, 0.2032, 0.4854, 0.1582, 0.4717, 0.1167, 0.4496, 0.08029, 0.4197, 0.05045, 0.3833, 0.02827, 0.3418, 0.01461, 0.2968, 0.01, 0.25, 0.01461, 0.2032, 0.02827, 0.1582, 0.05045, 0.1167, 0.08029, 0.08029, 0.1167, 0.05045, 0.1582, 0.02827, 0.2032, 0.01461, 0.25, 0.01, 0.2968, 0.01461, 0.3418, 0.02827, 0.3833, 0.05045, 0.4197, 0.08029, 0.4496, 0.1167, 0.4717, 0.1582, 0.4854, 0.2032, 0.49, 0.25, 0.4854, 0.2968, 0.4717, 0.3418, 0.4496, 0.3833, 0.4197, 0.4197, 0.3833, 0.4496, 0.3418, 0.4717, 0.0625, 0.5, 0.0625, 1.0, 0.03125, 1.0, 0.03125, 0.5, 0.03125, 0.5, 0.03125, 1.0, 0.0, 1.0, 0.0, 0.5, 0.75, 0.49, 0.7968, 0.4854, 0.8418, 0.4717, 0.8833, 0.4496, 0.9197, 0.4197, 0.9496, 0.3833, 0.9717, 0.3418, 0.9854, 0.2968, 0.99, 0.25, 0.9854, 0.2032, 0.9717, 0.1582, 0.9496, 0.1167, 0.9197, 0.08029, 0.8833, 0.05045, 0.8418, 0.02827, 0.7968, 0.01461, 0.75, 0.01, 0.7032, 0.01461, 0.6582, 0.02827, 0.6167, 0.05045, 0.5803, 0.08029, 0.5504, 0.1167, 0.5283, 0.1582, 0.5146, 0.2032, 0.51, 0.25, 0.5146, 0.2968, 0.5283, 0.3418, 0.5504, 0.3833, 0.5803, 0.4197, 0.6167, 0.4496, 0.6582, 0.4717, 0.7032, 0.4854])
me_cylinder_001.use_remesh_fix_poles = True
me_cylinder_001.use_remesh_preserve_attributes = False
me_cylinder_001.update()
me_cube_001 = bpy.data.meshes.new('Cube.001')
me_cube_001.from_pydata([(-1.0, -1.0, -1.0), (-1.0, -1.0, 1.0), (-1.0, 1.0, -1.0), (-1.0, 1.0, 1.0), (1.0, -1.0, -1.0), (1.0, -1.0, 1.0), (1.0, 1.0, -1.0), (1.0, 1.0, 1.0)], [], [(0, 1, 3, 2), (2, 3, 7, 6), (6, 7, 5, 4), (4, 5, 1, 0), (2, 6, 4, 0), (7, 3, 1, 5)])
_uv = me_cube_001.uv_layers.new(name='UVMap')
_uv.uv.foreach_set('vector', [0.375, 0.0, 0.625, 0.0, 0.625, 0.25, 0.375, 0.25, 0.375, 0.25, 0.625, 0.25, 0.625, 0.5, 0.375, 0.5, 0.375, 0.5, 0.625, 0.5, 0.625, 0.75, 0.375, 0.75, 0.375, 0.75, 0.625, 0.75, 0.625, 1.0, 0.375, 1.0, 0.125, 0.5, 0.375, 0.5, 0.375, 0.75, 0.125, 0.75, 0.625, 0.5, 0.875, 0.5, 0.875, 0.75, 0.625, 0.75])
me_cube_001.use_remesh_fix_poles = True
me_cube_001.use_remesh_preserve_attributes = False
me_cube_001.update()
me_cube_002 = bpy.data.meshes.new('Cube.002')
me_cube_002.from_pydata([(-1.0, -1.0, -1.0), (-1.0, -1.0, 1.0), (-1.0, 1.0, -1.0), (-1.0, 1.0, 1.0), (1.0, -1.0, -1.0), (1.0, -1.0, 1.0), (1.0, 1.0, -1.0), (1.0, 1.0, 1.0)], [], [(0, 1, 3, 2), (2, 3, 7, 6), (6, 7, 5, 4), (4, 5, 1, 0), (2, 6, 4, 0), (7, 3, 1, 5)])
_uv = me_cube_002.uv_layers.new(name='UVMap')
_uv.uv.foreach_set('vector', [0.375, 0.0, 0.625, 0.0, 0.625, 0.25, 0.375, 0.25, 0.375, 0.25, 0.625, 0.25, 0.625, 0.5, 0.375, 0.5, 0.375, 0.5, 0.625, 0.5, 0.625, 0.75, 0.375, 0.75, 0.375, 0.75, 0.625, 0.75, 0.625, 1.0, 0.375, 1.0, 0.125, 0.5, 0.375, 0.5, 0.375, 0.75, 0.125, 0.75, 0.625, 0.5, 0.875, 0.5, 0.875, 0.75, 0.625, 0.75])
me_cube_002.use_remesh_fix_poles = True
me_cube_002.use_remesh_preserve_attributes = False
me_cube_002.update()

# ---- objects
ob_cube = bpy.data.objects.new('Cube', me_cube)
ob_light = bpy.data.objects.new('Light', light_light)
ob_camera = bpy.data.objects.new('Camera', cam_camera)
ob_cylinder = bpy.data.objects.new('Cylinder', me_cylinder)
ob_cylinder_001 = bpy.data.objects.new('Cylinder.001', me_cylinder_001)
ob_cube_001 = bpy.data.objects.new('Cube.001', me_cube_001)
ob_cube_002 = bpy.data.objects.new('Cube.002', me_cube_002)

# ---- transforms, parenting, visibility, modifiers, constraints
ob_cube.location = (0.0, 0.0, 1.25)
ob_cube.scale = (11.0, 11.0, 1.25)
ob_cube.lock_rotations_4d = False
ob_cube.empty_display_type = 'ARROWS'
ob_cube.lineart.crease_threshold = 0.0
ob_light.location = (4.076, 1.005, 5.904)
ob_light.rotation_euler = (0.6503, 0.05522, 1.866)
ob_light.lock_rotations_4d = False
ob_light.empty_display_type = 'ARROWS'
ob_light.color = (0.0, 0.0, 0.0, 0.0)
ob_light.lineart.crease_threshold = 0.0
ob_camera.location = (7.359, -6.926, 4.958)
ob_camera.rotation_euler = (1.109, 0.0, 0.8149)
ob_camera.lock_rotations_4d = False
ob_camera.empty_display_type = 'ARROWS'
ob_camera.color = (0.0, 0.0, 0.0, 0.0)
ob_camera.display_type = 'WIRE'
ob_camera.lineart.crease_threshold = 0.0
ob_cylinder.location = (5.13, -5.13, 0.0)
ob_cylinder.scale = (1.425, 1.425, 10.0)
ob_cylinder_001.location = (-5.13, 5.13, 0.0)
ob_cylinder_001.scale = (1.425, 1.425, 10.0)
ob_cube_001.location = (100.0, 125.0, -3.575)
ob_cube_001.scale = (100.0, 125.0, 3.575)
ob_cube_002.location = (-0.9794, -1.002, -1.032)

# ---- collection membership
col_collection.objects.link(ob_cube)
col_collection.objects.link(ob_light)
col_collection.objects.link(ob_camera)
col_collection.objects.link(ob_cylinder)
col_collection.objects.link(ob_cylinder_001)
col_collection.objects.link(ob_cube_001)
col_collection.objects.link(ob_cube_002)

# ---- scene / render settings (as saved in the file)
scene.camera = ob_camera
scene.frame_start = 1; scene.frame_end = 250; scene.frame_set(1)
scene.render.engine = 'BLENDER_EEVEE_NEXT'
scene.cycles.use_denoising = False
scene.cycles.samples = 128
scene.cycles.sampling_pattern = 'TABULATED_SOBOL'
scene.cycles.use_adaptive_sampling = False
scene.cycles.use_light_tree = False
scene.view_settings.view_transform = 'Filmic'
bpy.context.view_layer.update()
